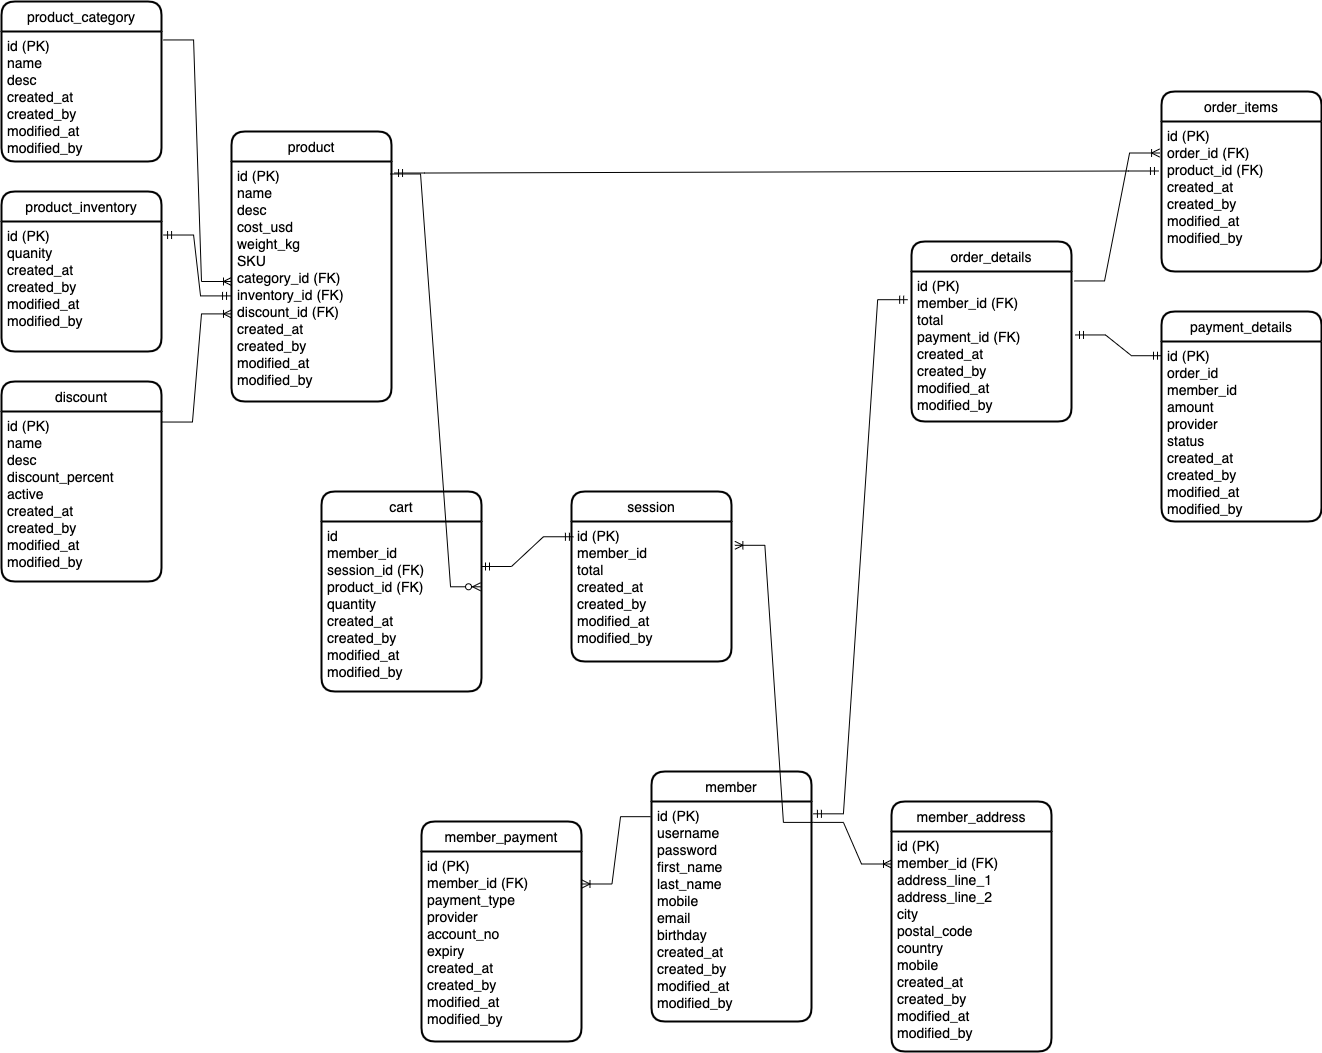

The diagram above was exported from draw.io. Its source (the exported page's mxGraphModel, read from the mxfile embedded in the PNG):
<mxGraphModel dx="1351" dy="734" grid="1" gridSize="10" guides="1" tooltips="1" connect="1" arrows="1" fold="1" page="1" pageScale="1" pageWidth="1100" pageHeight="850" background="none" math="0" shadow="0">
  <root>
    <mxCell id="0" />
    <mxCell id="1" parent="0" />
    <mxCell id="XT0sixw5pwWuYvhWZ2nB-110" value="product" style="swimlane;childLayout=stackLayout;horizontal=1;startSize=30;horizontalStack=0;rounded=1;fontSize=14;fontStyle=0;strokeWidth=2;resizeParent=0;resizeLast=1;shadow=0;dashed=0;align=center;" vertex="1" parent="1">
      <mxGeometry x="290" y="220" width="160" height="270" as="geometry" />
    </mxCell>
    <mxCell id="XT0sixw5pwWuYvhWZ2nB-111" value="id (PK)&#10;name&#10;desc&#10;cost_usd&#10;weight_kg&#10;SKU&#10;category_id (FK)&#10;inventory_id (FK)&#10;discount_id (FK)&#10;created_at&#10;created_by&#10;modified_at&#10;modified_by" style="align=left;strokeColor=none;fillColor=none;spacingLeft=4;fontSize=14;verticalAlign=top;resizable=0;rotatable=0;part=1;" vertex="1" parent="XT0sixw5pwWuYvhWZ2nB-110">
      <mxGeometry y="30" width="160" height="240" as="geometry" />
    </mxCell>
    <mxCell id="XT0sixw5pwWuYvhWZ2nB-115" value="product_category" style="swimlane;childLayout=stackLayout;horizontal=1;startSize=30;horizontalStack=0;rounded=1;fontSize=14;fontStyle=0;strokeWidth=2;resizeParent=0;resizeLast=1;shadow=0;dashed=0;align=center;" vertex="1" parent="1">
      <mxGeometry x="60" y="90" width="160" height="160" as="geometry" />
    </mxCell>
    <mxCell id="XT0sixw5pwWuYvhWZ2nB-116" value="id (PK)&#10;name&#10;desc&#10;created_at&#10;created_by&#10;modified_at&#10;modified_by" style="align=left;strokeColor=none;fillColor=none;spacingLeft=4;fontSize=14;verticalAlign=top;resizable=0;rotatable=0;part=1;" vertex="1" parent="XT0sixw5pwWuYvhWZ2nB-115">
      <mxGeometry y="30" width="160" height="130" as="geometry" />
    </mxCell>
    <mxCell id="XT0sixw5pwWuYvhWZ2nB-118" value="product_inventory" style="swimlane;childLayout=stackLayout;horizontal=1;startSize=30;horizontalStack=0;rounded=1;fontSize=14;fontStyle=0;strokeWidth=2;resizeParent=0;resizeLast=1;shadow=0;dashed=0;align=center;" vertex="1" parent="1">
      <mxGeometry x="60" y="280" width="160" height="160" as="geometry" />
    </mxCell>
    <mxCell id="XT0sixw5pwWuYvhWZ2nB-119" value="id (PK)&#10;quanity&#10;created_at&#10;created_by&#10;modified_at&#10;modified_by" style="align=left;strokeColor=none;fillColor=none;spacingLeft=4;fontSize=14;verticalAlign=top;resizable=0;rotatable=0;part=1;" vertex="1" parent="XT0sixw5pwWuYvhWZ2nB-118">
      <mxGeometry y="30" width="160" height="130" as="geometry" />
    </mxCell>
    <mxCell id="XT0sixw5pwWuYvhWZ2nB-121" value="discount" style="swimlane;childLayout=stackLayout;horizontal=1;startSize=30;horizontalStack=0;rounded=1;fontSize=14;fontStyle=0;strokeWidth=2;resizeParent=0;resizeLast=1;shadow=0;dashed=0;align=center;" vertex="1" parent="1">
      <mxGeometry x="60" y="470" width="160" height="200" as="geometry" />
    </mxCell>
    <mxCell id="XT0sixw5pwWuYvhWZ2nB-122" value="id (PK)&#10;name&#10;desc&#10;discount_percent&#10;active&#10;created_at&#10;created_by&#10;modified_at&#10;modified_by" style="align=left;strokeColor=none;fillColor=none;spacingLeft=4;fontSize=14;verticalAlign=top;resizable=0;rotatable=0;part=1;" vertex="1" parent="XT0sixw5pwWuYvhWZ2nB-121">
      <mxGeometry y="30" width="160" height="170" as="geometry" />
    </mxCell>
    <mxCell id="XT0sixw5pwWuYvhWZ2nB-123" value="" style="edgeStyle=entityRelationEdgeStyle;fontSize=12;html=1;endArrow=ERmandOne;startArrow=ERmandOne;rounded=0;entryX=1.013;entryY=0.104;entryDx=0;entryDy=0;entryPerimeter=0;exitX=-0.006;exitY=0.56;exitDx=0;exitDy=0;exitPerimeter=0;" edge="1" parent="1" source="XT0sixw5pwWuYvhWZ2nB-111" target="XT0sixw5pwWuYvhWZ2nB-119">
      <mxGeometry width="100" height="100" relative="1" as="geometry">
        <mxPoint x="-20" y="410" as="sourcePoint" />
        <mxPoint x="80" y="310" as="targetPoint" />
      </mxGeometry>
    </mxCell>
    <mxCell id="XT0sixw5pwWuYvhWZ2nB-124" value="" style="edgeStyle=entityRelationEdgeStyle;fontSize=12;html=1;endArrow=ERoneToMany;rounded=0;exitX=1.013;exitY=0.065;exitDx=0;exitDy=0;exitPerimeter=0;entryX=0;entryY=0.5;entryDx=0;entryDy=0;" edge="1" parent="1" source="XT0sixw5pwWuYvhWZ2nB-116" target="XT0sixw5pwWuYvhWZ2nB-111">
      <mxGeometry width="100" height="100" relative="1" as="geometry">
        <mxPoint x="-20" y="410" as="sourcePoint" />
        <mxPoint x="80" y="310" as="targetPoint" />
      </mxGeometry>
    </mxCell>
    <mxCell id="XT0sixw5pwWuYvhWZ2nB-125" value="" style="edgeStyle=entityRelationEdgeStyle;fontSize=12;html=1;endArrow=ERoneToMany;rounded=0;exitX=1.006;exitY=0.062;exitDx=0;exitDy=0;exitPerimeter=0;entryX=0;entryY=0.635;entryDx=0;entryDy=0;entryPerimeter=0;" edge="1" parent="1" source="XT0sixw5pwWuYvhWZ2nB-122" target="XT0sixw5pwWuYvhWZ2nB-111">
      <mxGeometry width="100" height="100" relative="1" as="geometry">
        <mxPoint x="-20" y="430" as="sourcePoint" />
        <mxPoint x="80" y="330" as="targetPoint" />
      </mxGeometry>
    </mxCell>
    <mxCell id="XT0sixw5pwWuYvhWZ2nB-126" value="order_details" style="swimlane;childLayout=stackLayout;horizontal=1;startSize=30;horizontalStack=0;rounded=1;fontSize=14;fontStyle=0;strokeWidth=2;resizeParent=0;resizeLast=1;shadow=0;dashed=0;align=center;" vertex="1" parent="1">
      <mxGeometry x="970" y="330" width="160" height="180" as="geometry" />
    </mxCell>
    <mxCell id="XT0sixw5pwWuYvhWZ2nB-127" value="id (PK)&#10;member_id (FK)&#10;total&#10;payment_id (FK)&#10;created_at&#10;created_by&#10;modified_at&#10;modified_by" style="align=left;strokeColor=none;fillColor=none;spacingLeft=4;fontSize=14;verticalAlign=top;resizable=0;rotatable=0;part=1;" vertex="1" parent="XT0sixw5pwWuYvhWZ2nB-126">
      <mxGeometry y="30" width="160" height="150" as="geometry" />
    </mxCell>
    <mxCell id="XT0sixw5pwWuYvhWZ2nB-128" value="order_items" style="swimlane;childLayout=stackLayout;horizontal=1;startSize=30;horizontalStack=0;rounded=1;fontSize=14;fontStyle=0;strokeWidth=2;resizeParent=0;resizeLast=1;shadow=0;dashed=0;align=center;" vertex="1" parent="1">
      <mxGeometry x="1220" y="180" width="160" height="180" as="geometry" />
    </mxCell>
    <mxCell id="XT0sixw5pwWuYvhWZ2nB-129" value="id (PK)&#10;order_id (FK)&#10;product_id (FK)&#10;created_at&#10;created_by&#10;modified_at&#10;modified_by" style="align=left;strokeColor=none;fillColor=none;spacingLeft=4;fontSize=14;verticalAlign=top;resizable=0;rotatable=0;part=1;" vertex="1" parent="XT0sixw5pwWuYvhWZ2nB-128">
      <mxGeometry y="30" width="160" height="150" as="geometry" />
    </mxCell>
    <mxCell id="XT0sixw5pwWuYvhWZ2nB-130" value="payment_details" style="swimlane;childLayout=stackLayout;horizontal=1;startSize=30;horizontalStack=0;rounded=1;fontSize=14;fontStyle=0;strokeWidth=2;resizeParent=0;resizeLast=1;shadow=0;dashed=0;align=center;" vertex="1" parent="1">
      <mxGeometry x="1220" y="400" width="160" height="210" as="geometry" />
    </mxCell>
    <mxCell id="XT0sixw5pwWuYvhWZ2nB-131" value="id (PK)&#10;order_id&#10;member_id&#10;amount&#10;provider&#10;status&#10;created_at&#10;created_by&#10;modified_at&#10;modified_by" style="align=left;strokeColor=none;fillColor=none;spacingLeft=4;fontSize=14;verticalAlign=top;resizable=0;rotatable=0;part=1;" vertex="1" parent="XT0sixw5pwWuYvhWZ2nB-130">
      <mxGeometry y="30" width="160" height="180" as="geometry" />
    </mxCell>
    <mxCell id="XT0sixw5pwWuYvhWZ2nB-132" value="" style="edgeStyle=entityRelationEdgeStyle;fontSize=12;html=1;endArrow=ERoneToMany;rounded=0;exitX=1.019;exitY=0.063;exitDx=0;exitDy=0;exitPerimeter=0;entryX=-0.012;entryY=0.21;entryDx=0;entryDy=0;entryPerimeter=0;" edge="1" parent="1" source="XT0sixw5pwWuYvhWZ2nB-127" target="XT0sixw5pwWuYvhWZ2nB-129">
      <mxGeometry width="100" height="100" relative="1" as="geometry">
        <mxPoint x="1050" y="480" as="sourcePoint" />
        <mxPoint x="1150" y="380" as="targetPoint" />
      </mxGeometry>
    </mxCell>
    <mxCell id="XT0sixw5pwWuYvhWZ2nB-133" value="" style="edgeStyle=entityRelationEdgeStyle;fontSize=12;html=1;endArrow=ERmandOne;startArrow=ERmandOne;rounded=0;entryX=0;entryY=0.079;entryDx=0;entryDy=0;entryPerimeter=0;exitX=1.025;exitY=0.423;exitDx=0;exitDy=0;exitPerimeter=0;" edge="1" parent="1" source="XT0sixw5pwWuYvhWZ2nB-127" target="XT0sixw5pwWuYvhWZ2nB-131">
      <mxGeometry width="100" height="100" relative="1" as="geometry">
        <mxPoint x="1050" y="480" as="sourcePoint" />
        <mxPoint x="1150" y="380" as="targetPoint" />
      </mxGeometry>
    </mxCell>
    <mxCell id="XT0sixw5pwWuYvhWZ2nB-134" value="" style="edgeStyle=entityRelationEdgeStyle;fontSize=12;html=1;endArrow=ERmandOne;startArrow=ERmandOne;rounded=0;exitX=1.019;exitY=0.048;exitDx=0;exitDy=0;exitPerimeter=0;entryX=-0.019;entryY=0.33;entryDx=0;entryDy=0;entryPerimeter=0;" edge="1" parent="1" source="XT0sixw5pwWuYvhWZ2nB-111" target="XT0sixw5pwWuYvhWZ2nB-129">
      <mxGeometry width="100" height="100" relative="1" as="geometry">
        <mxPoint x="530" y="300" as="sourcePoint" />
        <mxPoint x="630" y="200" as="targetPoint" />
      </mxGeometry>
    </mxCell>
    <mxCell id="XT0sixw5pwWuYvhWZ2nB-135" value="member" style="swimlane;childLayout=stackLayout;horizontal=1;startSize=30;horizontalStack=0;rounded=1;fontSize=14;fontStyle=0;strokeWidth=2;resizeParent=0;resizeLast=1;shadow=0;dashed=0;align=center;" vertex="1" parent="1">
      <mxGeometry x="710" y="860" width="160" height="250" as="geometry" />
    </mxCell>
    <mxCell id="XT0sixw5pwWuYvhWZ2nB-136" value="id (PK)&#10;username&#10;password&#10;first_name&#10;last_name&#10;mobile&#10;email&#10;birthday&#10;created_at&#10;created_by&#10;modified_at&#10;modified_by" style="align=left;strokeColor=none;fillColor=none;spacingLeft=4;fontSize=14;verticalAlign=top;resizable=0;rotatable=0;part=1;" vertex="1" parent="XT0sixw5pwWuYvhWZ2nB-135">
      <mxGeometry y="30" width="160" height="220" as="geometry" />
    </mxCell>
    <mxCell id="XT0sixw5pwWuYvhWZ2nB-137" value="member_payment" style="swimlane;childLayout=stackLayout;horizontal=1;startSize=30;horizontalStack=0;rounded=1;fontSize=14;fontStyle=0;strokeWidth=2;resizeParent=0;resizeLast=1;shadow=0;dashed=0;align=center;" vertex="1" parent="1">
      <mxGeometry x="480" y="910" width="160" height="220" as="geometry" />
    </mxCell>
    <mxCell id="XT0sixw5pwWuYvhWZ2nB-138" value="id (PK)&#10;member_id (FK)&#10;payment_type&#10;provider&#10;account_no&#10;expiry&#10;created_at&#10;created_by&#10;modified_at&#10;modified_by" style="align=left;strokeColor=none;fillColor=none;spacingLeft=4;fontSize=14;verticalAlign=top;resizable=0;rotatable=0;part=1;" vertex="1" parent="XT0sixw5pwWuYvhWZ2nB-137">
      <mxGeometry y="30" width="160" height="190" as="geometry" />
    </mxCell>
    <mxCell id="XT0sixw5pwWuYvhWZ2nB-139" value="member_address" style="swimlane;childLayout=stackLayout;horizontal=1;startSize=30;horizontalStack=0;rounded=1;fontSize=14;fontStyle=0;strokeWidth=2;resizeParent=0;resizeLast=1;shadow=0;dashed=0;align=center;" vertex="1" parent="1">
      <mxGeometry x="950" y="890" width="160" height="250" as="geometry" />
    </mxCell>
    <mxCell id="XT0sixw5pwWuYvhWZ2nB-140" value="id (PK)&#10;member_id (FK)&#10;address_line_1&#10;address_line_2&#10;city&#10;postal_code&#10;country&#10;mobile&#10;created_at&#10;created_by&#10;modified_at&#10;modified_by" style="align=left;strokeColor=none;fillColor=none;spacingLeft=4;fontSize=14;verticalAlign=top;resizable=0;rotatable=0;part=1;" vertex="1" parent="XT0sixw5pwWuYvhWZ2nB-139">
      <mxGeometry y="30" width="160" height="220" as="geometry" />
    </mxCell>
    <mxCell id="XT0sixw5pwWuYvhWZ2nB-141" value="" style="edgeStyle=entityRelationEdgeStyle;fontSize=12;html=1;endArrow=ERoneToMany;rounded=0;exitX=-0.006;exitY=0.069;exitDx=0;exitDy=0;exitPerimeter=0;entryX=1.003;entryY=0.171;entryDx=0;entryDy=0;entryPerimeter=0;" edge="1" parent="1" source="XT0sixw5pwWuYvhWZ2nB-136" target="XT0sixw5pwWuYvhWZ2nB-138">
      <mxGeometry width="100" height="100" relative="1" as="geometry">
        <mxPoint x="820" y="1100" as="sourcePoint" />
        <mxPoint x="920" y="1000" as="targetPoint" />
      </mxGeometry>
    </mxCell>
    <mxCell id="XT0sixw5pwWuYvhWZ2nB-143" value="" style="edgeStyle=entityRelationEdgeStyle;fontSize=12;html=1;endArrow=ERoneToMany;rounded=0;exitX=1.012;exitY=0.095;exitDx=0;exitDy=0;exitPerimeter=0;entryX=0;entryY=0.25;entryDx=0;entryDy=0;" edge="1" parent="1" source="XT0sixw5pwWuYvhWZ2nB-136" target="XT0sixw5pwWuYvhWZ2nB-139">
      <mxGeometry width="100" height="100" relative="1" as="geometry">
        <mxPoint x="719.0399999999997" y="915.1800000000001" as="sourcePoint" />
        <mxPoint x="650.4799999999998" y="982.49" as="targetPoint" />
      </mxGeometry>
    </mxCell>
    <mxCell id="XT0sixw5pwWuYvhWZ2nB-144" value="" style="edgeStyle=entityRelationEdgeStyle;fontSize=12;html=1;endArrow=ERmandOne;startArrow=ERmandOne;rounded=0;entryX=-0.024;entryY=0.188;entryDx=0;entryDy=0;exitX=1.012;exitY=0.056;exitDx=0;exitDy=0;entryPerimeter=0;exitPerimeter=0;" edge="1" parent="1" source="XT0sixw5pwWuYvhWZ2nB-136" target="XT0sixw5pwWuYvhWZ2nB-127">
      <mxGeometry width="100" height="100" relative="1" as="geometry">
        <mxPoint x="550" y="590" as="sourcePoint" />
        <mxPoint x="650" y="490" as="targetPoint" />
      </mxGeometry>
    </mxCell>
    <mxCell id="XT0sixw5pwWuYvhWZ2nB-145" value="cart" style="swimlane;childLayout=stackLayout;horizontal=1;startSize=30;horizontalStack=0;rounded=1;fontSize=14;fontStyle=0;strokeWidth=2;resizeParent=0;resizeLast=1;shadow=0;dashed=0;align=center;" vertex="1" parent="1">
      <mxGeometry x="380" y="580" width="160" height="200" as="geometry" />
    </mxCell>
    <mxCell id="XT0sixw5pwWuYvhWZ2nB-146" value="id&#10;member_id&#10;session_id (FK)&#10;product_id (FK)&#10;quantity&#10;created_at&#10;created_by&#10;modified_at&#10;modified_by" style="align=left;strokeColor=none;fillColor=none;spacingLeft=4;fontSize=14;verticalAlign=top;resizable=0;rotatable=0;part=1;" vertex="1" parent="XT0sixw5pwWuYvhWZ2nB-145">
      <mxGeometry y="30" width="160" height="170" as="geometry" />
    </mxCell>
    <mxCell id="XT0sixw5pwWuYvhWZ2nB-147" value="session" style="swimlane;childLayout=stackLayout;horizontal=1;startSize=30;horizontalStack=0;rounded=1;fontSize=14;fontStyle=0;strokeWidth=2;resizeParent=0;resizeLast=1;shadow=0;dashed=0;align=center;" vertex="1" parent="1">
      <mxGeometry x="630" y="580" width="160" height="170" as="geometry" />
    </mxCell>
    <mxCell id="XT0sixw5pwWuYvhWZ2nB-148" value="id (PK)&#10;member_id&#10;total&#10;created_at&#10;created_by&#10;modified_at&#10;modified_by" style="align=left;strokeColor=none;fillColor=none;spacingLeft=4;fontSize=14;verticalAlign=top;resizable=0;rotatable=0;part=1;" vertex="1" parent="XT0sixw5pwWuYvhWZ2nB-147">
      <mxGeometry y="30" width="160" height="140" as="geometry" />
    </mxCell>
    <mxCell id="XT0sixw5pwWuYvhWZ2nB-149" value="" style="edgeStyle=entityRelationEdgeStyle;fontSize=12;html=1;endArrow=ERmandOne;startArrow=ERmandOne;rounded=0;entryX=0.012;entryY=0.109;entryDx=0;entryDy=0;entryPerimeter=0;" edge="1" parent="1" target="XT0sixw5pwWuYvhWZ2nB-148">
      <mxGeometry width="100" height="100" relative="1" as="geometry">
        <mxPoint x="540" y="655" as="sourcePoint" />
        <mxPoint x="660" y="700" as="targetPoint" />
      </mxGeometry>
    </mxCell>
    <mxCell id="XT0sixw5pwWuYvhWZ2nB-150" value="" style="edgeStyle=entityRelationEdgeStyle;fontSize=12;html=1;endArrow=ERoneToMany;rounded=0;entryX=1.021;entryY=0.17;entryDx=0;entryDy=0;entryPerimeter=0;exitX=1.012;exitY=0.095;exitDx=0;exitDy=0;exitPerimeter=0;" edge="1" parent="1" source="XT0sixw5pwWuYvhWZ2nB-136" target="XT0sixw5pwWuYvhWZ2nB-148">
      <mxGeometry width="100" height="100" relative="1" as="geometry">
        <mxPoint x="730" y="910" as="sourcePoint" />
        <mxPoint x="980" y="780" as="targetPoint" />
      </mxGeometry>
    </mxCell>
    <mxCell id="XT0sixw5pwWuYvhWZ2nB-153" value="" style="edgeStyle=entityRelationEdgeStyle;fontSize=12;html=1;endArrow=ERzeroToMany;endFill=1;rounded=0;exitX=0.994;exitY=0.052;exitDx=0;exitDy=0;exitPerimeter=0;entryX=0.994;entryY=0.384;entryDx=0;entryDy=0;entryPerimeter=0;" edge="1" parent="1" source="XT0sixw5pwWuYvhWZ2nB-111" target="XT0sixw5pwWuYvhWZ2nB-146">
      <mxGeometry width="100" height="100" relative="1" as="geometry">
        <mxPoint x="470" y="305" as="sourcePoint" />
        <mxPoint x="910" y="545" as="targetPoint" />
      </mxGeometry>
    </mxCell>
  </root>
</mxGraphModel>